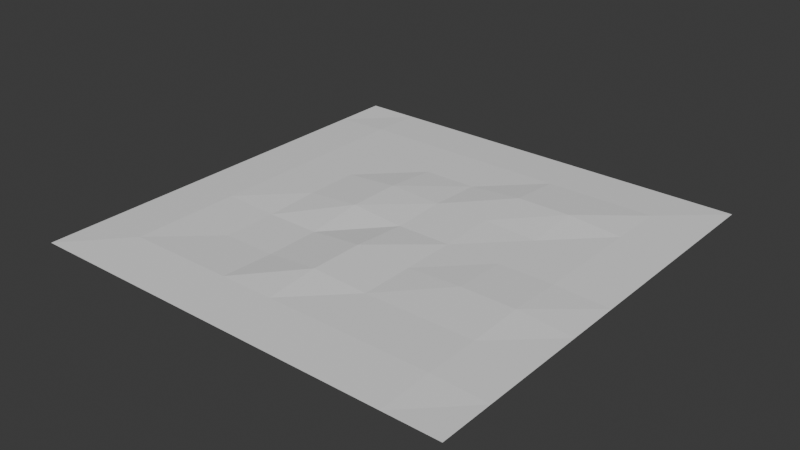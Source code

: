# Source: floor.blend  (saved by Blender 5.0.118; exported with 4.5.12 LTS)
import bpy
from mathutils import Matrix  # noqa: F401  (used for matrix-valued properties, if any)

bpy.ops.wm.read_factory_settings(use_empty=True)
scene = bpy.context.scene
scene.name = 'Scene'

# ---- collections
col_collection = bpy.data.collections.new('Collection'); scene.collection.children.link(col_collection)

# ---- world
world_world = bpy.data.worlds.new('World'); scene.world = world_world
world_world.use_nodes = True; world_world.node_tree.nodes.clear()
_N = world_world.node_tree.nodes; _L = world_world.node_tree.links
n0 = _N.new('ShaderNodeOutputWorld'); n0.name = 'World Output'; n0.location = (200, 100)
n1 = _N.new('ShaderNodeBackground'); n1.name = 'Background'; n1.location = (-200, 100)
n1.inputs[0].default_value = (0.05088, 0.05088, 0.05088, 1.0)
_L.new(n1.outputs[0], n0.inputs[0])
n0.is_active_output = True
world_world.color = (0.05088, 0.05088, 0.05088)
world_world.sun_shadow_jitter_overblur = 0.0

# ---- meshes
me_plane = bpy.data.meshes.new('Plane')
me_plane.from_pydata([(-100.0, -100.0, 0.0), (100.0, -100.0, 0.0), (-100.0, 100.0, 0.0), (100.0, 100.0, 0.0), (0.0, -100.0, 0.0), (0.0, 100.0, 0.0), (-100.0, 0.0, 0.0), (100.0, 0.0, 0.0), (0.0, 0.0, 1.0), (-100.0, -50.0, 0.0), (100.0, -50.0, 0.0), (0.0, -51.0, 3.0), (100.0, 50.0, 0.0), (0.0, 50.0, 1.0), (-100.0, 50.0, 0.0), (-50.0, 100.0, 0.0), (-50.0, -100.0, 0.0), (-50.0, 0.0, 1.0), (-50.0, -50.0, 0.0), (-50.0, 50.0, 1.0), (50.0, -100.0, 0.0), (50.0, 100.0, 0.0), (50.0, 0.0, 1.0), (50.0, -50.0, 1.0), (50.0, 50.0, 3.0), (-25.0, -100.0, 0.0), (-25.0, 100.0, 0.0), (-25.0, 0.0, 3.0), (-25.0, -50.0, 0.0), (-25.0, 50.0, 1.0), (-75.0, 100.0, 0.0), (-75.0, 0.0, 1.0), (-75.0, -50.0, 1.0), (-75.0, 50.0, 1.0), (-75.0, -100.0, 0.0), (25.0, 100.0, 0.0), (25.0, 0.0, 1.0), (25.0, -50.0, 1.0), (25.0, 50.0, 3.0), (25.0, -100.0, 0.0), (75.0, -100.0, 0.0), (75.0, 100.0, 0.0), (75.0, 0.0, 1.0), (75.0, -50.0, 1.0), (75.0, 50.0, 1.0), (100.0, 75.0, 0.0), (0.0, 75.0, 1.0), (-100.0, 75.0, 0.0), (-50.0, 75.0, 1.0), (50.0, 75.0, 1.0), (-25.0, 75.0, 1.0), (-75.0, 75.0, 1.0), (25.0, 75.0, 1.0), (75.0, 75.0, 1.0), (-100.0, 25.0, 0.0), (100.0, 25.0, 0.0), (0.0, 25.0, 2.0), (-50.0, 25.0, 1.0), (50.0, 25.0, 1.0), (-25.0, 25.0, 3.0), (-75.0, 25.0, 1.0), (25.0, 25.0, 2.0), (75.0, 25.0, 1.0), (100.0, -25.0, 0.0), (0.0, -26.0, 3.0), (-100.0, -25.0, 0.0), (-50.0, -25.0, 0.0), (50.0, -25.0, 2.0), (-25.0, -25.0, 0.0), (-75.0, -25.0, 1.0), (25.0, -25.0, 1.0), (75.0, -25.0, 2.0), (-100.0, -75.0, 0.0), (100.0, -75.0, 0.0), (0.0, -75.0, 1.0), (-50.0, -75.0, 1.0), (50.0, -75.0, 1.0), (-25.0, -75.0, 1.0), (-75.0, -75.0, 1.0), (25.0, -75.0, 1.0), (75.0, -75.0, 1.0)], [], [(53, 45, 3, 41), (50, 46, 5, 26), (68, 64, 8, 27), (71, 63, 7, 42), (80, 73, 10, 43), (77, 74, 11, 28), (59, 56, 13, 29), (62, 55, 12, 44), (60, 57, 19, 33), (78, 75, 18, 32), (69, 66, 17, 31), (51, 48, 15, 30), (61, 58, 24, 38), (79, 76, 23, 37), (70, 67, 22, 36), (52, 49, 21, 35), (57, 59, 29, 19), (75, 77, 28, 18), (66, 68, 27, 17), (48, 50, 26, 15), (47, 51, 30, 2), (65, 69, 31, 6), (72, 78, 32, 9), (54, 60, 33, 14), (46, 52, 35, 5), (64, 70, 36, 8), (74, 79, 37, 11), (56, 61, 38, 13), (58, 62, 44, 24), (76, 80, 43, 23), (67, 71, 42, 22), (49, 53, 41, 21), (24, 44, 53, 49), (13, 38, 52, 46), (14, 33, 51, 47), (19, 29, 50, 48), (38, 24, 49, 52), (33, 19, 48, 51), (29, 13, 46, 50), (44, 12, 45, 53), (22, 42, 62, 58), (8, 36, 61, 56), (6, 31, 60, 54), (17, 27, 59, 57), (36, 22, 58, 61), (31, 17, 57, 60), (42, 7, 55, 62), (27, 8, 56, 59), (23, 43, 71, 67), (11, 37, 70, 64), (9, 32, 69, 65), (18, 28, 68, 66), (37, 23, 67, 70), (32, 18, 66, 69), (43, 10, 63, 71), (28, 11, 64, 68), (20, 40, 80, 76), (4, 39, 79, 74), (0, 34, 78, 72), (16, 25, 77, 75), (39, 20, 76, 79), (34, 16, 75, 78), (25, 4, 74, 77), (40, 1, 73, 80)])
_uv = me_plane.uv_layers.new(name='UVMap')
_uv.uv.foreach_set('vector', [0.875, 0.875, 1.0, 0.875, 1.0, 1.0, 0.875, 1.0, 0.375, 0.875, 0.5, 0.875, 0.5, 1.0, 0.375, 1.0, 0.375, 0.375, 0.5, 0.375, 0.5, 0.5, 0.375, 0.5, 0.875, 0.375, 1.0, 0.375, 1.0, 0.5, 0.875, 0.5, 0.875, 0.125, 1.0, 0.125, 1.0, 0.25, 0.875, 0.25, 0.375, 0.125, 0.5, 0.125, 0.5, 0.25, 0.375, 0.25, 0.375, 0.625, 0.5, 0.625, 0.5, 0.75, 0.375, 0.75, 0.875, 0.625, 1.0, 0.625, 1.0, 0.75, 0.875, 0.75, 0.125, 0.625, 0.25, 0.625, 0.25, 0.75, 0.125, 0.75, 0.125, 0.125, 0.25, 0.125, 0.25, 0.25, 0.125, 0.25, 0.125, 0.375, 0.25, 0.375, 0.25, 0.5, 0.125, 0.5, 0.125, 0.875, 0.25, 0.875, 0.25, 1.0, 0.125, 1.0, 0.625, 0.625, 0.75, 0.625, 0.75, 0.75, 0.625, 0.75, 0.625, 0.125, 0.75, 0.125, 0.75, 0.25, 0.625, 0.25, 0.625, 0.375, 0.75, 0.375, 0.75, 0.5, 0.625, 0.5, 0.625, 0.875, 0.75, 0.875, 0.75, 1.0, 0.625, 1.0, 0.25, 0.625, 0.375, 0.625, 0.375, 0.75, 0.25, 0.75, 0.25, 0.125, 0.375, 0.125, 0.375, 0.25, 0.25, 0.25, 0.25, 0.375, 0.375, 0.375, 0.375, 0.5, 0.25, 0.5, 0.25, 0.875, 0.375, 0.875, 0.375, 1.0, 0.25, 1.0, 0.0, 0.875, 0.125, 0.875, 0.125, 1.0, 0.0, 1.0, 0.0, 0.375, 0.125, 0.375, 0.125, 0.5, 0.0, 0.5, 0.0, 0.125, 0.125, 0.125, 0.125, 0.25, 0.0, 0.25, 0.0, 0.625, 0.125, 0.625, 0.125, 0.75, 0.0, 0.75, 0.5, 0.875, 0.625, 0.875, 0.625, 1.0, 0.5, 1.0, 0.5, 0.375, 0.625, 0.375, 0.625, 0.5, 0.5, 0.5, 0.5, 0.125, 0.625, 0.125, 0.625, 0.25, 0.5, 0.25, 0.5, 0.625, 0.625, 0.625, 0.625, 0.75, 0.5, 0.75, 0.75, 0.625, 0.875, 0.625, 0.875, 0.75, 0.75, 0.75, 0.75, 0.125, 0.875, 0.125, 0.875, 0.25, 0.75, 0.25, 0.75, 0.375, 0.875, 0.375, 0.875, 0.5, 0.75, 0.5, 0.75, 0.875, 0.875, 0.875, 0.875, 1.0, 0.75, 1.0, 0.75, 0.75, 0.875, 0.75, 0.875, 0.875, 0.75, 0.875, 0.5, 0.75, 0.625, 0.75, 0.625, 0.875, 0.5, 0.875, 0.0, 0.75, 0.125, 0.75, 0.125, 0.875, 0.0, 0.875, 0.25, 0.75, 0.375, 0.75, 0.375, 0.875, 0.25, 0.875, 0.625, 0.75, 0.75, 0.75, 0.75, 0.875, 0.625, 0.875, 0.125, 0.75, 0.25, 0.75, 0.25, 0.875, 0.125, 0.875, 0.375, 0.75, 0.5, 0.75, 0.5, 0.875, 0.375, 0.875, 0.875, 0.75, 1.0, 0.75, 1.0, 0.875, 0.875, 0.875, 0.75, 0.5, 0.875, 0.5, 0.875, 0.625, 0.75, 0.625, 0.5, 0.5, 0.625, 0.5, 0.625, 0.625, 0.5, 0.625, 0.0, 0.5, 0.125, 0.5, 0.125, 0.625, 0.0, 0.625, 0.25, 0.5, 0.375, 0.5, 0.375, 0.625, 0.25, 0.625, 0.625, 0.5, 0.75, 0.5, 0.75, 0.625, 0.625, 0.625, 0.125, 0.5, 0.25, 0.5, 0.25, 0.625, 0.125, 0.625, 0.875, 0.5, 1.0, 0.5, 1.0, 0.625, 0.875, 0.625, 0.375, 0.5, 0.5, 0.5, 0.5, 0.625, 0.375, 0.625, 0.75, 0.25, 0.875, 0.25, 0.875, 0.375, 0.75, 0.375, 0.5, 0.25, 0.625, 0.25, 0.625, 0.375, 0.5, 0.375, 0.0, 0.25, 0.125, 0.25, 0.125, 0.375, 0.0, 0.375, 0.25, 0.25, 0.375, 0.25, 0.375, 0.375, 0.25, 0.375, 0.625, 0.25, 0.75, 0.25, 0.75, 0.375, 0.625, 0.375, 0.125, 0.25, 0.25, 0.25, 0.25, 0.375, 0.125, 0.375, 0.875, 0.25, 1.0, 0.25, 1.0, 0.375, 0.875, 0.375, 0.375, 0.25, 0.5, 0.25, 0.5, 0.375, 0.375, 0.375, 0.75, 0.0, 0.875, 0.0, 0.875, 0.125, 0.75, 0.125, 0.5, 0.0, 0.625, 0.0, 0.625, 0.125, 0.5, 0.125, 0.0, 0.0, 0.125, 0.0, 0.125, 0.125, 0.0, 0.125, 0.25, 0.0, 0.375, 0.0, 0.375, 0.125, 0.25, 0.125, 0.625, 0.0, 0.75, 0.0, 0.75, 0.125, 0.625, 0.125, 0.125, 0.0, 0.25, 0.0, 0.25, 0.125, 0.125, 0.125, 0.375, 0.0, 0.5, 0.0, 0.5, 0.125, 0.375, 0.125, 0.875, 0.0, 1.0, 0.0, 1.0, 0.125, 0.875, 0.125])
me_plane.update()

# ---- objects
ob_plane = bpy.data.objects.new('Plane', me_plane)

# ---- transforms, parenting, visibility, modifiers, constraints
ob_plane.location = (0.0, 0.0, 0.0)

# ---- collection membership
col_collection.objects.link(ob_plane)

# ---- scene / render settings (as saved in the file)
scene.frame_start = 1; scene.frame_end = 250; scene.frame_set(1)
scene.render.engine = 'BLENDER_EEVEE_NEXT'
scene.render.bake_bias = 0.0
scene.render.bake_samples = 0
scene.cycles.sampling_pattern = 'TABULATED_SOBOL'
scene.eevee.use_volume_custom_range = False
bpy.context.view_layer.update()

# ---- added for rendering (the .blend has no active camera and no usable light): camera, sun
cam_auto = bpy.data.cameras.new('AutoCamera')
cam_auto.lens = 50.0
cam_auto.sensor_width = 36.0
cam_auto.clip_end = 4592.95
ob_auto_camera = bpy.data.objects.new('AutoCamera', cam_auto)
scene.collection.objects.link(ob_auto_camera)
ob_auto_camera.location = (261.708, -314.049, 210.866)
ob_auto_camera.rotation_euler = (1.09748, -7.21219e-08, 0.694738)
scene.camera = ob_auto_camera
light_auto_sun = bpy.data.lights.new('AutoSun', 'SUN')
light_auto_sun.energy = 3.0
light_auto_sun.angle = 0.0523599
ob_auto_sun = bpy.data.objects.new('AutoSun', light_auto_sun)
scene.collection.objects.link(ob_auto_sun)
ob_auto_sun.rotation_euler = (0.872665, 0.174533, 0.523599)
bpy.context.view_layer.update()
